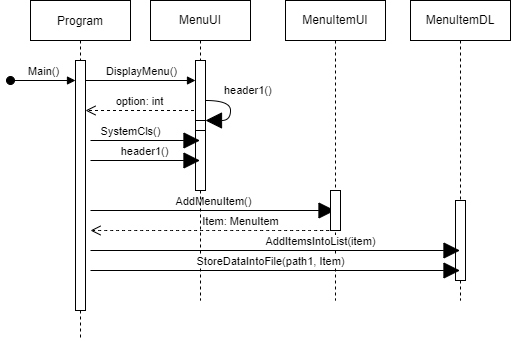

The diagram above was exported from draw.io. Its source (the exported page's mxGraphModel, read from the mxfile embedded in the PNG):
<mxGraphModel dx="661" dy="530" grid="1" gridSize="10" guides="1" tooltips="1" connect="1" arrows="1" fold="1" page="1" pageScale="1" pageWidth="850" pageHeight="1100" math="0" shadow="0">
  <root>
    <mxCell id="0" />
    <mxCell id="1" parent="0" />
    <mxCell id="3nuBFxr9cyL0pnOWT2aG-5" value="Program" style="shape=umlLifeline;perimeter=lifelinePerimeter;container=1;collapsible=0;recursiveResize=0;rounded=0;shadow=0;strokeWidth=1;" parent="1" vertex="1">
      <mxGeometry x="70" y="70" width="100" height="340" as="geometry" />
    </mxCell>
    <mxCell id="LX3n5ia7lLc1L1IPmcc3-1" value="Main()" style="html=1;verticalAlign=bottom;startArrow=oval;startFill=1;endArrow=block;startSize=8;rounded=0;" parent="3nuBFxr9cyL0pnOWT2aG-5" target="LX3n5ia7lLc1L1IPmcc3-2" edge="1">
      <mxGeometry width="60" relative="1" as="geometry">
        <mxPoint x="-20" y="80" as="sourcePoint" />
        <mxPoint x="40" y="80" as="targetPoint" />
      </mxGeometry>
    </mxCell>
    <mxCell id="LX3n5ia7lLc1L1IPmcc3-2" value="" style="html=1;points=[];perimeter=orthogonalPerimeter;" parent="3nuBFxr9cyL0pnOWT2aG-5" vertex="1">
      <mxGeometry x="45" y="60" width="10" height="250" as="geometry" />
    </mxCell>
    <mxCell id="LX3n5ia7lLc1L1IPmcc3-4" value="DisplayMenu()" style="html=1;verticalAlign=bottom;endArrow=block;rounded=0;" parent="3nuBFxr9cyL0pnOWT2aG-5" target="LX3n5ia7lLc1L1IPmcc3-5" edge="1">
      <mxGeometry width="80" relative="1" as="geometry">
        <mxPoint x="55" y="80" as="sourcePoint" />
        <mxPoint x="135" y="80" as="targetPoint" />
      </mxGeometry>
    </mxCell>
    <mxCell id="LX3n5ia7lLc1L1IPmcc3-6" value="option: int" style="html=1;verticalAlign=bottom;endArrow=open;dashed=1;endSize=8;rounded=0;" parent="3nuBFxr9cyL0pnOWT2aG-5" source="LX3n5ia7lLc1L1IPmcc3-3" edge="1">
      <mxGeometry x="0.0393" relative="1" as="geometry">
        <mxPoint x="135" y="110" as="sourcePoint" />
        <mxPoint x="55" y="110" as="targetPoint" />
        <mxPoint as="offset" />
      </mxGeometry>
    </mxCell>
    <mxCell id="5ohZ8fwoASRdFAwpulcx-5" value="AddMenuItem()" style="html=1;verticalAlign=bottom;endArrow=block;rounded=0;startSize=14;endSize=14;sourcePerimeterSpacing=8;targetPerimeterSpacing=8;curved=1;" edge="1" parent="3nuBFxr9cyL0pnOWT2aG-5" target="LX3n5ia7lLc1L1IPmcc3-8">
      <mxGeometry width="80" relative="1" as="geometry">
        <mxPoint x="60" y="210" as="sourcePoint" />
        <mxPoint x="140" y="210" as="targetPoint" />
      </mxGeometry>
    </mxCell>
    <mxCell id="LX3n5ia7lLc1L1IPmcc3-3" value="MenuUI" style="shape=umlLifeline;perimeter=lifelinePerimeter;whiteSpace=wrap;html=1;container=1;collapsible=0;recursiveResize=0;outlineConnect=0;" parent="1" vertex="1">
      <mxGeometry x="190" y="70" width="100" height="300" as="geometry" />
    </mxCell>
    <mxCell id="LX3n5ia7lLc1L1IPmcc3-5" value="" style="html=1;points=[];perimeter=orthogonalPerimeter;" parent="LX3n5ia7lLc1L1IPmcc3-3" vertex="1">
      <mxGeometry x="45" y="60" width="10" height="130" as="geometry" />
    </mxCell>
    <mxCell id="5ohZ8fwoASRdFAwpulcx-1" value="" style="html=1;points=[];perimeter=orthogonalPerimeter;hachureGap=4;" vertex="1" parent="LX3n5ia7lLc1L1IPmcc3-3">
      <mxGeometry x="45" y="120" width="10" height="10" as="geometry" />
    </mxCell>
    <mxCell id="5ohZ8fwoASRdFAwpulcx-2" value="header1()" style="edgeStyle=orthogonalEdgeStyle;html=1;align=left;spacingLeft=2;endArrow=block;rounded=0;entryX=1;entryY=0;startSize=14;endSize=14;sourcePerimeterSpacing=8;targetPerimeterSpacing=8;curved=1;" edge="1" target="5ohZ8fwoASRdFAwpulcx-1" parent="LX3n5ia7lLc1L1IPmcc3-3">
      <mxGeometry x="-0.5714" y="10" relative="1" as="geometry">
        <mxPoint x="55" y="100" as="sourcePoint" />
        <Array as="points">
          <mxPoint x="80" y="100" />
        </Array>
        <mxPoint x="-1" as="offset" />
      </mxGeometry>
    </mxCell>
    <mxCell id="5ohZ8fwoASRdFAwpulcx-3" value="SystemCls()" style="html=1;verticalAlign=bottom;endArrow=block;rounded=0;startSize=14;endSize=14;sourcePerimeterSpacing=8;targetPerimeterSpacing=8;curved=1;" edge="1" parent="LX3n5ia7lLc1L1IPmcc3-3" target="LX3n5ia7lLc1L1IPmcc3-3">
      <mxGeometry x="-0.2694" width="80" relative="1" as="geometry">
        <mxPoint x="-60" y="140" as="sourcePoint" />
        <mxPoint x="20" y="130" as="targetPoint" />
        <mxPoint as="offset" />
      </mxGeometry>
    </mxCell>
    <mxCell id="5ohZ8fwoASRdFAwpulcx-6" value="Item: MenuItem" style="html=1;verticalAlign=bottom;endArrow=open;dashed=1;endSize=8;rounded=0;sourcePerimeterSpacing=8;targetPerimeterSpacing=8;curved=1;" edge="1" parent="LX3n5ia7lLc1L1IPmcc3-3" source="LX3n5ia7lLc1L1IPmcc3-8">
      <mxGeometry x="-0.227" relative="1" as="geometry">
        <mxPoint x="20" y="230" as="sourcePoint" />
        <mxPoint x="-60" y="230" as="targetPoint" />
        <mxPoint as="offset" />
      </mxGeometry>
    </mxCell>
    <mxCell id="LX3n5ia7lLc1L1IPmcc3-8" value="MenuItemUI" style="shape=umlLifeline;perimeter=lifelinePerimeter;whiteSpace=wrap;html=1;container=1;collapsible=0;recursiveResize=0;outlineConnect=0;" parent="1" vertex="1">
      <mxGeometry x="325" y="70" width="100" height="300" as="geometry" />
    </mxCell>
    <mxCell id="LX3n5ia7lLc1L1IPmcc3-10" value="" style="html=1;points=[];perimeter=orthogonalPerimeter;" parent="LX3n5ia7lLc1L1IPmcc3-8" vertex="1">
      <mxGeometry x="45" y="190" width="10" height="40" as="geometry" />
    </mxCell>
    <mxCell id="5ohZ8fwoASRdFAwpulcx-4" value="header1()" style="html=1;verticalAlign=bottom;endArrow=block;rounded=0;startSize=14;endSize=14;sourcePerimeterSpacing=8;targetPerimeterSpacing=8;curved=1;" edge="1" parent="1" target="LX3n5ia7lLc1L1IPmcc3-3">
      <mxGeometry width="80" relative="1" as="geometry">
        <mxPoint x="130" y="230" as="sourcePoint" />
        <mxPoint x="210" y="230" as="targetPoint" />
      </mxGeometry>
    </mxCell>
    <mxCell id="5ohZ8fwoASRdFAwpulcx-7" value="MenuItemDL" style="shape=umlLifeline;perimeter=lifelinePerimeter;whiteSpace=wrap;html=1;container=1;collapsible=0;recursiveResize=0;outlineConnect=0;hachureGap=4;" vertex="1" parent="1">
      <mxGeometry x="450" y="70" width="100" height="300" as="geometry" />
    </mxCell>
    <mxCell id="5ohZ8fwoASRdFAwpulcx-8" value="" style="html=1;points=[];perimeter=orthogonalPerimeter;hachureGap=4;" vertex="1" parent="5ohZ8fwoASRdFAwpulcx-7">
      <mxGeometry x="45" y="200" width="10" height="80" as="geometry" />
    </mxCell>
    <mxCell id="5ohZ8fwoASRdFAwpulcx-9" value="AddItemsIntoList(item)" style="html=1;verticalAlign=bottom;endArrow=block;rounded=0;startSize=14;endSize=14;sourcePerimeterSpacing=8;targetPerimeterSpacing=8;curved=1;" edge="1" parent="1" target="5ohZ8fwoASRdFAwpulcx-7">
      <mxGeometry x="0.2449" width="80" relative="1" as="geometry">
        <mxPoint x="130" y="320" as="sourcePoint" />
        <mxPoint x="210" y="320" as="targetPoint" />
        <mxPoint as="offset" />
      </mxGeometry>
    </mxCell>
    <mxCell id="5ohZ8fwoASRdFAwpulcx-10" value="StoreDataIntoFile(path1, Item)" style="html=1;verticalAlign=bottom;endArrow=block;rounded=0;startSize=14;endSize=14;sourcePerimeterSpacing=8;targetPerimeterSpacing=8;curved=1;" edge="1" parent="1" target="5ohZ8fwoASRdFAwpulcx-7">
      <mxGeometry x="-0.0257" width="80" relative="1" as="geometry">
        <mxPoint x="130" y="340" as="sourcePoint" />
        <mxPoint x="430" y="340" as="targetPoint" />
        <mxPoint as="offset" />
      </mxGeometry>
    </mxCell>
  </root>
</mxGraphModel>